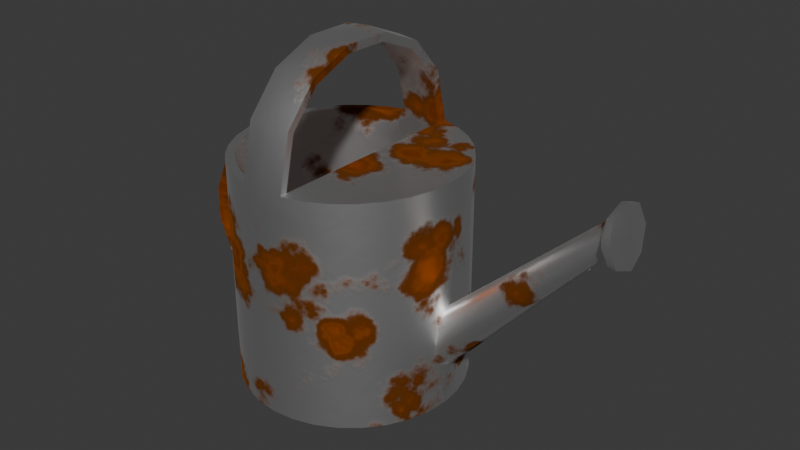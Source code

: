 # Source: Watering_Can.blend  (saved by Blender 4.2.66; exported with 4.5.12 LTS)
import bpy
from mathutils import Matrix  # noqa: F401  (used for matrix-valued properties, if any)

bpy.ops.wm.read_factory_settings(use_empty=True)
scene = bpy.context.scene
scene.name = 'Scene'

# ---- collections
col_collection = bpy.data.collections.new('Collection'); scene.collection.children.link(col_collection)

# ---- materials (node trees are filled in below, after node groups)
mat_material_001 = bpy.data.materials.new('Material.001')

# ---- material node trees
mat_material_001.use_nodes = True; mat_material_001.node_tree.nodes.clear()
_N = mat_material_001.node_tree.nodes; _L = mat_material_001.node_tree.links
n0 = _N.new('ShaderNodeBsdfPrincipled'); n0.name = 'Principled BSDF'; n0.location = (260, 283)
n0.inputs[1].default_value = 1.0
n1 = _N.new('ShaderNodeOutputMaterial'); n1.name = 'Material Output'; n1.location = (550, 283)
n2 = _N.new('ShaderNodeTexVoronoi'); n2.name = 'Voronoi Texture'; n2.location = (-630, 281)
n2.inputs[2].default_value = 1.2
n2.inputs[3].default_value = 15.0
n3 = _N.new('ShaderNodeTexCoord'); n3.name = 'Texture Coordinate'; n3.location = (-1278, 230)
n4 = _N.new('ShaderNodeValToRGB'); n4.name = 'Color Ramp'; n4.location = (-410, 343)
n4.color_ramp.interpolation = 'EASE'
while len(n4.color_ramp.elements) > 1: n4.color_ramp.elements.remove(n4.color_ramp.elements[-1])
n4.color_ramp.elements[0].position = 0.4364; n4.color_ramp.elements[0].color = (0.6721, 0.1551, 0.005304, 1.0)
_e = n4.color_ramp.elements.new(0.8227); _e.color = (0.2633, 0.08678, 0.01634, 1.0)
_e = n4.color_ramp.elements.new(1.0); _e.color = (1.0, 1.0, 1.0, 1.0)
n5 = _N.new('ShaderNodeValToRGB'); n5.name = 'Color Ramp.002'; n5.location = (-132, 242)
n5.color_ramp.interpolation = 'EASE'
while len(n5.color_ramp.elements) > 1: n5.color_ramp.elements.remove(n5.color_ramp.elements[-1])
n5.color_ramp.elements[0].position = 0.0; n5.color_ramp.elements[0].color = (0.8803, 0.8803, 0.8803, 1.0)
_e = n5.color_ramp.elements.new(0.6045); _e.color = (0.638, 0.638, 0.638, 1.0)
_e = n5.color_ramp.elements.new(0.7273); _e.color = (1.0, 1.0, 1.0, 1.0)
_e = n5.color_ramp.elements.new(1.0); _e.color = (0.4242, 0.4242, 0.4242, 1.0)
n6 = _N.new('ShaderNodeBump'); n6.name = 'Bump'; n6.location = (-120, 14)
n6.inputs[0].default_value = 0.03
n6.inputs[1].default_value = 1.0
n6.inputs[2].default_value = 1.0
n7 = _N.new('ShaderNodeTexVoronoi'); n7.name = 'Voronoi Texture.001'; n7.location = (-382, -28)
n7.inputs[2].default_value = 3.8
n7.inputs[3].default_value = 4.9
n8 = _N.new('ShaderNodeBump'); n8.name = 'Bump.001'; n8.location = (80, 21)
n8.inputs[0].default_value = 0.008333
n8.inputs[1].default_value = 1.0
n8.inputs[2].default_value = 1.0
_L.new(n0.outputs[0], n1.inputs[0])
_L.new(n3.outputs[3], n2.inputs[0])
_L.new(n2.outputs[0], n4.inputs[0])
_L.new(n5.outputs[0], n0.inputs[2])
_L.new(n2.outputs[0], n5.inputs[0])
_L.new(n8.outputs[0], n0.inputs[5])
_L.new(n5.outputs[0], n6.inputs[3])
_L.new(n3.outputs[3], n7.inputs[0])
_L.new(n6.outputs[0], n8.inputs[4])
_L.new(n7.outputs[0], n8.inputs[3])
_L.new(n4.outputs[0], n0.inputs[0])
n1.is_active_output = True

# ---- world
world_world = bpy.data.worlds.new('World'); scene.world = world_world
world_world.use_nodes = True; world_world.node_tree.nodes.clear()
_N = world_world.node_tree.nodes; _L = world_world.node_tree.links
n0 = _N.new('ShaderNodeOutputWorld'); n0.name = 'World Output'; n0.location = (300, 300)
n1 = _N.new('ShaderNodeBackground'); n1.name = 'Background'; n1.location = (10, 300)
n1.inputs[0].default_value = (0.05088, 0.05088, 0.05088, 1.0)
_L.new(n1.outputs[0], n0.inputs[0])
n0.is_active_output = True
world_world.color = (0.05088, 0.05088, 0.05088)
world_world.sun_shadow_jitter_overblur = 0.0

# ---- meshes
me_cylinder = bpy.data.meshes.new('Cylinder')
me_cylinder.from_pydata([(0.0, 1.0, -1.0), (0.0, 0.9224, 1.0), (0.1951, 0.9808, -1.0), (0.18, 0.9047, 1.0), (0.3827, 0.9239, -1.0), (0.353, 0.8522, 1.0), (0.5556, 0.8315, -1.0), (0.5125, 0.767, 1.0), (0.7071, 0.7071, -1.0), (0.6522, 0.6522, 1.0), (0.8315, 0.5556, -1.0), (0.767, 0.5125, 1.0), (0.9239, 0.3827, -1.0), (0.8522, 0.353, 1.0), (0.9808, 0.1951, -1.0), (0.9047, 0.18, 1.0), (1.0, 0.0, -1.0), (0.9224, 0.0, 1.0), (0.9808, -0.1951, -1.0), (0.9047, -0.18, 1.0), (0.9239, -0.3827, -1.0), (0.8522, -0.353, 1.0), (0.8315, -0.5556, -1.0), (0.767, -0.5125, 1.0), (0.7071, -0.7071, -1.0), (0.6522, -0.6522, 1.0), (0.5556, -0.8315, -1.0), (0.5125, -0.767, 1.0), (0.3827, -0.9239, -1.0), (0.353, -0.8522, 1.0), (0.1951, -0.9808, -1.0), (0.18, -0.9047, 1.0), (0.0, -1.0, -1.0), (0.0, -0.9224, 1.0), (-0.1951, -0.9808, -1.0), (-0.18, -0.9047, 1.0), (-0.3827, -0.9239, -1.0), (-0.353, -0.8522, 1.0), (-0.5556, -0.8315, -1.0), (-0.5125, -0.767, 1.0), (-0.7071, -0.7071, -1.0), (-0.6522, -0.6522, 1.0), (-0.8315, -0.5556, -1.0), (-0.767, -0.5125, 1.0), (-0.9239, -0.3827, -1.0), (-0.8522, -0.353, 1.0), (-0.9808, -0.1951, -1.0), (-0.9047, -0.18, 1.0), (-1.0, 0.0, -1.0), (-0.9224, 0.0, 1.0), (-0.9808, 0.1951, -1.0), (-0.9047, 0.18, 1.0), (-0.9239, 0.3827, -1.0), (-0.8522, 0.353, 1.0), (-0.8315, 0.5556, -1.0), (-0.767, 0.5125, 1.0), (-0.7071, 0.7071, -1.0), (-0.6522, 0.6522, 1.0), (-0.5556, 0.8315, -1.0), (-0.5125, 0.767, 1.0), (-0.3827, 0.9239, -1.0), (-0.353, 0.8522, 1.0), (-0.1951, 0.9808, -1.0), (-0.18, 0.9047, 1.0), (0.0, 1.0, -0.1689), (0.1951, 0.9808, -0.1689), (0.3827, 0.9239, -0.1689), (0.5556, 0.8315, -0.1689), (0.7071, 0.7071, -0.1689), (0.8315, 0.5556, -0.1689), (0.9239, 0.3827, -0.1689), (0.9906, 0.1003, -0.1654), (1.014, 7.329e-08, -0.05999), (0.9906, -0.1003, -0.1654), (0.9239, -0.3827, -0.1689), (0.8315, -0.5556, -0.1689), (0.7071, -0.7071, -0.1689), (0.5556, -0.8315, -0.1689), (0.3827, -0.9239, -0.1689), (0.1951, -0.9808, -0.1689), (0.0, -1.0, -0.1689), (-0.1951, -0.9808, -0.1689), (-0.3827, -0.9239, -0.1689), (-0.5556, -0.8315, -0.1689), (-0.7071, -0.7071, -0.1689), (-0.8315, -0.5556, -0.1689), (-0.9239, -0.3827, -0.1689), (-0.9808, -0.1951, -0.1689), (-1.0, 0.0, -0.1689), (-0.9808, 0.1951, -0.1689), (-0.9239, 0.3827, -0.1689), (-0.8315, 0.5556, -0.1689), (-0.7071, 0.7071, -0.1689), (-0.5556, 0.8315, -0.1689), (-0.3827, 0.9239, -0.1689), (-0.1951, 0.9808, -0.1689), (0.1951, 0.9808, -0.5845), (0.3827, 0.9239, -0.5845), (0.5556, 0.8315, -0.5845), (0.7071, 0.7071, -0.5845), (0.8315, 0.5556, -0.5845), (0.9239, 0.3827, -0.5845), (0.9868, 0.1162, -0.576), (1.051, 7.551e-08, -0.6015), (0.9868, -0.1162, -0.576), (0.9239, -0.3827, -0.5845), (0.8315, -0.5556, -0.5845), (0.7071, -0.7071, -0.5845), (0.5556, -0.8315, -0.5845), (0.3827, -0.9239, -0.5845), (0.1951, -0.9808, -0.5845), (0.0, -1.0, -0.5845), (-0.1951, -0.9808, -0.5845), (-0.3827, -0.9239, -0.5845), (-0.5556, -0.8315, -0.5845), (-0.7071, -0.7071, -0.5845), (-0.8315, -0.5556, -0.5845), (-0.9239, -0.3827, -0.5845), (-0.9808, -0.1951, -0.5845), (-1.0, 0.0, -0.5845), (-0.9808, 0.1951, -0.5845), (-0.9239, 0.3827, -0.5845), (-0.8315, 0.5556, -0.5845), (-0.7071, 0.7071, -0.5845), (-0.5556, 0.8315, -0.5845), (-0.3827, 0.9239, -0.5845), (-0.1951, 0.9808, -0.5845), (0.0, 1.0, -0.5845), (0.0, 1.0, -0.3767), (0.1951, 0.9808, -0.3767), (0.3827, 0.9239, -0.3767), (0.5556, 0.8315, -0.3767), (0.7071, 0.7071, -0.3767), (0.8315, 0.5556, -0.3767), (0.9239, 0.3827, -0.3767), (1.027, 0.1713, -0.3554), (1.027, -0.1713, -0.3554), (0.9239, -0.3827, -0.3767), (0.8315, -0.5556, -0.3767), (0.7071, -0.7071, -0.3767), (0.5556, -0.8315, -0.3767), (0.3827, -0.9239, -0.3767), (0.1951, -0.9808, -0.3767), (0.0, -1.0, -0.3767), (-0.1951, -0.9808, -0.3767), (-0.3827, -0.9239, -0.3767), (-0.5556, -0.8315, -0.3767), (-0.7071, -0.7071, -0.3767), (-0.8315, -0.5556, -0.3767), (-0.9239, -0.3827, -0.3767), (-0.9808, -0.1951, -0.3767), (-1.0, 0.0, -0.3767), (-0.9808, 0.1951, -0.3767), (-0.9239, 0.3827, -0.3767), (-0.8315, 0.5556, -0.3767), (-0.7071, 0.7071, -0.3767), (-0.5556, 0.8315, -0.3767), (-0.3827, 0.9239, -0.3767), (-0.1951, 0.9808, -0.3767), (2.35, 1.819e-07, 1.137), (2.357, -0.09357, 1.101), (2.357, 0.09357, 1.101), (2.372, 0.1136, 1.002), (2.387, 0.09357, 0.9036), (2.39, 1.819e-07, 0.8776), (2.372, -0.1136, 1.002), (2.387, -0.09357, 0.9036), (0.1951, 0.9808, 1.0), (0.0, 1.0, 1.0), (0.3827, 0.9239, 1.0), (0.5556, 0.8315, 1.0), (0.7071, 0.7071, 1.0), (0.8315, 0.5556, 1.0), (0.9239, 0.3827, 1.0), (0.9808, 0.1951, 1.0), (1.0, 0.0, 1.0), (0.9808, -0.1951, 1.0), (0.9239, -0.3827, 1.0), (0.8315, -0.5556, 1.0), (0.7071, -0.7071, 1.0), (0.5556, -0.8315, 1.0), (0.3827, -0.9239, 1.0), (0.1951, -0.9808, 1.0), (0.0, -1.0, 1.0), (-0.1951, -0.9808, 1.0), (-0.3827, -0.9239, 1.0), (-0.5556, -0.8315, 1.0), (-0.7071, -0.7071, 1.0), (-0.8315, -0.5556, 1.0), (-0.9239, -0.3827, 1.0), (-0.9808, -0.1951, 1.0), (-1.0, 0.0, 1.0), (-0.9808, 0.1951, 1.0), (-0.9239, 0.3827, 1.0), (-0.8315, 0.5556, 1.0), (-0.7071, 0.7071, 1.0), (-0.5556, 0.8315, 1.0), (-0.3827, 0.9239, 1.0), (-0.1951, 0.9808, 1.0), (2.429, 1.844e-07, 1.296), (2.422, -0.1722, 1.226), (2.422, 0.1722, 1.226), (2.447, 0.2516, 1.045), (2.474, 0.1722, 0.8634), (2.501, 1.844e-07, 0.7986), (2.447, -0.2516, 1.045), (2.474, -0.1722, 0.8634), (0.0, 0.9224, -0.9), (0.18, 0.9047, -0.9), (0.353, 0.8522, -0.9), (0.5125, 0.767, -0.9), (0.6522, 0.6522, -0.9), (0.767, 0.5125, -0.9), (0.8522, 0.353, -0.9), (0.9047, 0.18, -0.9), (0.9224, 0.0, -0.9), (0.9047, -0.18, -0.9), (0.8522, -0.353, -0.9), (0.767, -0.5125, -0.9), (0.6522, -0.6522, -0.9), (0.5125, -0.767, -0.9), (0.353, -0.8522, -0.9), (0.18, -0.9047, -0.9), (0.0, -0.9224, -0.9), (-0.18, -0.9047, -0.9), (-0.353, -0.8522, -0.9), (-0.5125, -0.767, -0.9), (-0.6522, -0.6522, -0.9), (-0.767, -0.5125, -0.9), (-0.8522, -0.353, -0.9), (-0.9047, -0.18, -0.9), (-0.9224, 0.0, -0.9), (-0.9047, 0.18, -0.9), (-0.8522, 0.353, -0.9), (-0.767, 0.5125, -0.9), (-0.6522, 0.6522, -0.9), (-0.5125, 0.767, -0.9), (-0.353, 0.8522, -0.9), (-0.18, 0.9047, -0.9), (0.0, 0.8893, 1.488), (0.0, 0.6026, 1.816), (0.0, 0.212, 1.98), (0.0, -0.212, 1.98), (0.0, -0.6026, 1.816), (0.0, -0.8893, 1.488), (-0.1951, 0.8722, 1.479), (-0.1951, 0.5913, 1.801), (-0.1951, 0.2083, 1.961), (-0.1951, -0.2083, 1.961), (-0.1951, -0.5913, 1.801), (-0.1951, -0.8722, 1.479), (-0.18, 0.8044, 1.445), (-0.18, 0.5469, 1.739), (-0.18, 0.1933, 1.886), (-0.18, -0.1933, 1.886), (-0.18, -0.5469, 1.739), (-0.18, -0.8044, 1.445), (0.0, 0.8202, 1.453), (0.0, 0.5572, 1.753), (0.0, 0.1968, 1.904), (0.0, -0.1968, 1.904), (0.0, -0.5572, 1.753), (0.0, -0.8202, 1.453), (0.18, 0.8044, 1.445), (0.18, 0.5469, 1.739), (0.18, 0.1933, 1.886), (0.18, -0.1933, 1.886), (0.18, -0.5469, 1.739), (0.18, -0.8044, 1.445), (0.1951, -0.8722, 1.479), (0.1951, -0.5913, 1.801), (0.1951, -0.2083, 1.961), (0.1951, 0.2083, 1.961), (0.1951, 0.5913, 1.801), (0.1951, 0.8722, 1.479), (0.353, 0.8522, 0.907), (0.18, 0.9047, 0.907), (0.5125, 0.767, 0.907), (0.6522, 0.6522, 0.907), (0.767, 0.5125, 0.907), (0.8522, 0.353, 0.907), (0.9047, 0.18, 0.907), (0.9224, 0.0, 0.907), (0.9047, -0.18, 0.907), (0.8522, -0.353, 0.907), (0.767, -0.5125, 0.907), (0.6522, -0.6522, 0.907), (0.5125, -0.767, 0.907), (0.353, -0.8522, 0.907), (0.18, -0.9047, 0.907), (2.487, -0.009959, 1.31), (2.48, -0.1822, 1.241), (2.48, 0.1623, 1.241), (2.505, 0.2416, 1.059), (2.533, 0.1623, 0.8777), (2.551, -0.009959, 1.072), (2.559, -0.009959, 0.8129), (2.505, -0.2616, 1.059), (2.533, -0.1822, 0.8777), (0.0, 1.0, 0.6706), (0.1951, 0.9808, 0.6706), (0.3827, 0.9239, 0.6706), (0.5556, 0.8315, 0.6706), (0.7071, 0.7071, 0.6706), (0.8315, 0.5556, 0.6706), (0.9239, 0.3827, 0.6706), (0.9835, 0.1684, 0.6716), (1.004, 2.066e-08, 0.7013), (0.9835, -0.1684, 0.6716), (0.9239, -0.3827, 0.6706), (0.8315, -0.5556, 0.6706), (0.7071, -0.7071, 0.6706), (0.5556, -0.8315, 0.6706), (0.3827, -0.9239, 0.6706), (0.1951, -0.9808, 0.6706), (0.0, -1.0, 0.6706), (-0.1951, -0.9808, 0.6706), (-0.3827, -0.9239, 0.6706), (-0.5556, -0.8315, 0.6706), (-0.7071, -0.7071, 0.6706), (-0.8315, -0.5556, 0.6706), (-0.9239, -0.3827, 0.6706), (-0.9808, -0.1951, 0.6706), (-1.0, 0.0, 0.6706), (-0.9808, 0.1951, 0.6706), (-0.9239, 0.3827, 0.6706), (-0.8315, 0.5556, 0.6706), (-0.7071, 0.7071, 0.6706), (-0.5556, 0.8315, 0.6706), (-0.3827, 0.9239, 0.6706), (-0.1951, 0.9808, 0.6706), (0.0, 1.0, 0.8353), (0.1951, 0.9808, 0.8353), (0.3827, 0.9239, 0.8353), (0.5556, 0.8315, 0.8353), (0.7071, 0.7071, 0.8353), (0.8315, 0.5556, 0.8353), (0.9239, 0.3827, 0.8353), (0.9822, 0.1817, 0.8358), (1.002, 1.033e-08, 0.8506), (0.9822, -0.1817, 0.8358), (0.9239, -0.3827, 0.8353), (0.8315, -0.5556, 0.8353), (0.7071, -0.7071, 0.8353), (0.5556, -0.8315, 0.8353), (0.3827, -0.9239, 0.8353), (0.1951, -0.9808, 0.8353), (0.0, -1.0, 0.8353), (-0.1951, -0.9808, 0.8353), (-0.3827, -0.9239, 0.8353), (-0.5556, -0.8315, 0.8353), (-0.7071, -0.7071, 0.8353), (-0.8315, -0.5556, 0.8353), (-0.9239, -0.3827, 0.8353), (-0.9808, -0.1951, 0.8353), (-1.0, 0.0, 0.8353), (-0.9808, 0.1951, 0.8353), (-0.9239, 0.3827, 0.8353), (-0.8315, 0.5556, 0.8353), (-0.7071, 0.7071, 0.8353), (-0.5556, 0.8315, 0.8353), (-0.3827, 0.9239, 0.8353), (-0.1951, 0.9808, 0.8353), (-0.98, -0.08149, 0.7014), (-0.98, 0.08149, 0.7014), (-0.9526, -0.1113, 0.7981), (-0.9526, 0.1113, 0.7981), (-0.98, 0.08149, -0.5322), (-0.98, -0.08149, -0.5322), (-0.9526, 0.1113, -0.6289), (-0.9526, -0.1113, -0.6289), (-1.138, 0.08303, 0.629), (-1.335, 0.08409, 0.4564), (-1.436, 0.08573, 0.2169), (-1.436, 0.08573, -0.04769), (-1.335, 0.08409, -0.2873), (-1.138, 0.08303, -0.4599), (-1.177, 0.1159, 0.7165), (-1.414, 0.1143, 0.5122), (-1.532, 0.1119, 0.2356), (-1.532, 0.1119, -0.06649), (-1.414, 0.1143, -0.343), (-1.177, 0.1159, -0.5473), (-1.177, -0.1159, 0.7165), (-1.414, -0.1143, 0.5122), (-1.532, -0.1119, 0.2356), (-1.532, -0.1119, -0.06649), (-1.414, -0.1143, -0.343), (-1.177, -0.1159, -0.5473), (-1.138, -0.08303, -0.4599), (-1.335, -0.08409, -0.2873), (-1.436, -0.08573, -0.04769), (-1.436, -0.08573, 0.2169), (-1.335, -0.08409, 0.4564), (-1.138, -0.08303, 0.629)], [], [(331, 168, 167, 332), (332, 167, 169, 333), (333, 169, 170, 334), (334, 170, 171, 335), (335, 171, 172, 336), (336, 172, 173, 337), (337, 173, 174, 338), (338, 174, 175, 339), (339, 175, 176, 340), (340, 176, 177, 341), (341, 177, 178, 342), (342, 178, 179, 343), (343, 179, 180, 344), (344, 180, 181, 345), (345, 181, 182, 346), (346, 182, 183, 347), (347, 183, 184, 348), (348, 184, 185, 349), (349, 185, 186, 350), (350, 186, 187, 351), (351, 187, 188, 352), (352, 188, 189, 353), (353, 189, 190, 354), (354, 190, 191, 355), (355, 191, 192, 356), (356, 192, 193, 357), (357, 193, 194, 358), (358, 194, 195, 359), (359, 195, 196, 360), (360, 196, 197, 361), (361, 197, 198, 362), (362, 198, 168, 331), (0, 2, 4, 6, 8, 10, 12, 14, 16, 18, 20, 22, 24, 26, 28, 30, 32, 34, 36, 38, 40, 42, 44, 46, 48, 50, 52, 54, 56, 58, 60, 62), (158, 95, 64, 128), (157, 94, 95, 158), (156, 93, 94, 157), (155, 92, 93, 156), (154, 91, 92, 155), (153, 90, 91, 154), (152, 89, 90, 153), (151, 88, 89, 152), (150, 87, 88, 151), (149, 86, 87, 150), (148, 85, 86, 149), (147, 84, 85, 148), (146, 83, 84, 147), (145, 82, 83, 146), (144, 81, 82, 145), (143, 80, 81, 144), (142, 79, 80, 143), (141, 78, 79, 142), (140, 77, 78, 141), (139, 76, 77, 140), (138, 75, 76, 139), (137, 74, 75, 138), (136, 73, 74, 137), (72, 73, 160, 159), (102, 135, 162, 163), (134, 70, 71, 135), (133, 69, 70, 134), (132, 68, 69, 133), (131, 67, 68, 132), (130, 66, 67, 131), (129, 65, 66, 130), (128, 64, 65, 129), (0, 127, 96, 2), (2, 96, 97, 4), (4, 97, 98, 6), (6, 98, 99, 8), (8, 99, 100, 10), (10, 100, 101, 12), (12, 101, 102, 14), (14, 102, 103, 16), (16, 103, 104, 18), (18, 104, 105, 20), (20, 105, 106, 22), (22, 106, 107, 24), (24, 107, 108, 26), (26, 108, 109, 28), (28, 109, 110, 30), (30, 110, 111, 32), (32, 111, 112, 34), (34, 112, 113, 36), (36, 113, 114, 38), (38, 114, 115, 40), (40, 115, 116, 42), (42, 116, 117, 44), (44, 117, 118, 46), (46, 118, 119, 48), (48, 119, 120, 50), (50, 120, 121, 52), (52, 121, 122, 54), (54, 122, 123, 56), (56, 123, 124, 58), (58, 124, 125, 60), (60, 125, 126, 62), (62, 126, 127, 0), (127, 128, 129, 96), (96, 129, 130, 97), (97, 130, 131, 98), (98, 131, 132, 99), (99, 132, 133, 100), (100, 133, 134, 101), (101, 134, 135, 102), (103, 102, 163, 164), (136, 104, 166, 165), (104, 136, 137, 105), (105, 137, 138, 106), (106, 138, 139, 107), (107, 139, 140, 108), (108, 140, 141, 109), (109, 141, 142, 110), (110, 142, 143, 111), (111, 143, 144, 112), (112, 144, 145, 113), (113, 145, 146, 114), (114, 146, 147, 115), (115, 147, 148, 116), (116, 148, 149, 117), (117, 149, 150, 118), (118, 150, 151, 119), (119, 151, 152, 120), (120, 152, 153, 121), (121, 153, 154, 122), (122, 154, 155, 123), (123, 155, 156, 124), (124, 156, 157, 125), (125, 157, 158, 126), (126, 158, 128, 127), (159, 160, 200, 199), (163, 162, 202, 203), (165, 166, 206, 205), (166, 164, 204, 206), (73, 136, 165, 160), (104, 103, 164, 166), (135, 71, 161, 162), (71, 72, 159, 161), (35, 184, 250, 256), (3, 5, 169, 167), (5, 7, 170, 169), (7, 9, 171, 170), (9, 11, 172, 171), (11, 13, 173, 172), (13, 15, 174, 173), (15, 17, 175, 174), (17, 19, 176, 175), (19, 21, 177, 176), (21, 23, 178, 177), (23, 25, 179, 178), (25, 27, 180, 179), (27, 29, 181, 180), (29, 31, 182, 181), (33, 35, 256, 262), (31, 33, 262, 268), (35, 37, 185, 184), (37, 39, 186, 185), (39, 41, 187, 186), (41, 43, 188, 187), (43, 45, 189, 188), (45, 47, 190, 189), (47, 49, 191, 190), (49, 51, 192, 191), (51, 53, 193, 192), (53, 55, 194, 193), (55, 57, 195, 194), (57, 59, 196, 195), (59, 61, 197, 196), (61, 63, 198, 197), (182, 31, 268, 269), (205, 206, 298, 297), (206, 204, 296, 298), (201, 199, 290, 292), (204, 203, 294, 296), (160, 165, 205, 200), (162, 161, 201, 202), (164, 163, 203, 204), (161, 159, 199, 201), (7, 5, 209, 210), (61, 59, 236, 237), (35, 33, 223, 224), (9, 7, 210, 211), (63, 61, 237, 238), (37, 35, 224, 225), (11, 9, 211, 212), (1, 63, 238, 207), (39, 37, 225, 226), (13, 11, 212, 213), (41, 39, 226, 227), (15, 13, 213, 214), (43, 41, 227, 228), (17, 15, 214, 215), (45, 43, 228, 229), (19, 17, 215, 216), (47, 45, 229, 230), (21, 19, 216, 217), (49, 47, 230, 231), (23, 21, 217, 218), (51, 49, 231, 232), (25, 23, 218, 219), (53, 51, 232, 233), (27, 25, 219, 220), (55, 53, 233, 234), (29, 27, 220, 221), (3, 1, 207, 208), (57, 55, 234, 235), (31, 29, 221, 222), (5, 3, 208, 209), (59, 57, 235, 236), (33, 31, 222, 223), (184, 183, 244, 250), (183, 182, 269, 244), (250, 244, 243, 249), (249, 243, 242, 248), (248, 242, 241, 247), (247, 241, 240, 246), (246, 240, 239, 245), (245, 239, 168, 198), (256, 250, 249, 255), (255, 249, 248, 254), (254, 248, 247, 253), (253, 247, 246, 252), (252, 246, 245, 251), (251, 245, 198, 63), (262, 256, 255, 261), (261, 255, 254, 260), (260, 254, 253, 259), (259, 253, 252, 258), (258, 252, 251, 257), (257, 251, 63, 1), (268, 262, 261, 267), (267, 261, 260, 266), (266, 260, 259, 265), (265, 259, 258, 264), (264, 258, 257, 263), (263, 257, 1, 3), (269, 268, 267, 270), (270, 267, 266, 271), (271, 266, 265, 272), (272, 265, 264, 273), (273, 264, 263, 274), (274, 263, 3, 167), (244, 269, 270, 243), (243, 270, 271, 242), (242, 271, 272, 241), (241, 272, 273, 240), (240, 273, 274, 239), (239, 274, 167, 168), (275, 277, 278, 279, 280, 281, 282, 283, 284, 285, 286, 287, 288, 289, 276), (31, 3, 276, 289), (7, 5, 3, 31, 29, 27, 25, 23, 21, 19, 17, 15, 13, 11, 9), (295, 290, 291, 297), (293, 292, 290, 295), (294, 293, 295, 296), (296, 295, 297, 298), (203, 202, 293, 294), (199, 200, 291, 290), (200, 205, 297, 291), (202, 201, 292, 293), (95, 330, 299, 64), (94, 329, 330, 95), (93, 328, 329, 94), (92, 327, 328, 93), (91, 326, 327, 92), (90, 325, 326, 91), (89, 324, 325, 90), (88, 323, 324, 89), (87, 322, 323, 88), (86, 321, 322, 87), (85, 320, 321, 86), (84, 319, 320, 85), (83, 318, 319, 84), (82, 317, 318, 83), (81, 316, 317, 82), (80, 315, 316, 81), (79, 314, 315, 80), (78, 313, 314, 79), (77, 312, 313, 78), (76, 311, 312, 77), (75, 310, 311, 76), (74, 309, 310, 75), (73, 308, 309, 74), (72, 307, 308, 73), (71, 306, 307, 72), (70, 305, 306, 71), (69, 304, 305, 70), (68, 303, 304, 69), (67, 302, 303, 68), (66, 301, 302, 67), (65, 300, 301, 66), (64, 299, 300, 65), (330, 362, 331, 299), (329, 361, 362, 330), (328, 360, 361, 329), (327, 359, 360, 328), (326, 358, 359, 327), (325, 357, 358, 326), (324, 356, 357, 325), (323, 355, 356, 324), (322, 354, 355, 323), (321, 353, 354, 322), (320, 352, 353, 321), (319, 351, 352, 320), (318, 350, 351, 319), (317, 349, 350, 318), (316, 348, 349, 317), (315, 347, 348, 316), (314, 346, 347, 315), (313, 345, 346, 314), (312, 344, 345, 313), (311, 343, 344, 312), (310, 342, 343, 311), (309, 341, 342, 310), (308, 340, 341, 309), (307, 339, 340, 308), (306, 338, 339, 307), (305, 337, 338, 306), (304, 336, 337, 305), (303, 335, 336, 304), (302, 334, 335, 303), (301, 333, 334, 302), (300, 332, 333, 301), (299, 331, 332, 300), (368, 389, 388, 370), (370, 388, 382, 369), (369, 382, 376, 367), (367, 376, 389, 368), (382, 381, 375, 376), (381, 380, 374, 375), (380, 379, 373, 374), (379, 378, 372, 373), (378, 377, 371, 372), (377, 366, 364, 371), (388, 387, 381, 382), (387, 386, 380, 381), (386, 385, 379, 380), (385, 384, 378, 379), (384, 383, 377, 378), (383, 365, 366, 377), (389, 390, 387, 388), (390, 391, 386, 387), (391, 392, 385, 386), (392, 393, 384, 385), (393, 394, 383, 384), (394, 363, 365, 383), (376, 375, 390, 389), (375, 374, 391, 390), (374, 373, 392, 391), (373, 372, 393, 392), (372, 371, 394, 393), (371, 364, 363, 394), (208, 207, 238, 237, 236, 235, 234, 233, 232, 231, 230, 229, 228, 227, 226, 225, 224, 223, 222, 221, 220, 219, 218, 217, 216, 215, 214, 213, 212, 211, 210, 209)])
me_cylinder.polygons.foreach_set('use_smooth', [True] * 351)
_k = set([(0, 2), (0, 62), (2, 4), (3, 5), (3, 31), (3, 167), (3, 263), (3, 276), (4, 6), (5, 7), (6, 8), (7, 9), (8, 10), (9, 11), (10, 12), (11, 13), (12, 14), (13, 15), (14, 16), (15, 17), (16, 18), (17, 19), (18, 20), (19, 21), (20, 22), (21, 23), (22, 24), (23, 25), (24, 26), (25, 27), (26, 28), (27, 29), (28, 30), (29, 31), (30, 32), (31, 182), (31, 268), (31, 289), (32, 34), (34, 36), (35, 37), (35, 184), (35, 256), (36, 38), (37, 39), (38, 40), (39, 41), (40, 42), (41, 43), (42, 44), (43, 45), (44, 46), (45, 47), (46, 48), (47, 49), (48, 50), (49, 51), (50, 52), (51, 53), (52, 54), (53, 55), (54, 56), (55, 57), (56, 58), (57, 59), (58, 60), (59, 61), (60, 62), (61, 63), (63, 198), (63, 251), (71, 72), (71, 135), (72, 73), (73, 136), (102, 103), (102, 135), (103, 104), (104, 136), (159, 160), (159, 161), (160, 165), (161, 162), (162, 163), (163, 164), (164, 166), (165, 166), (167, 169), (167, 274), (169, 170), (170, 171), (171, 172), (172, 173), (173, 174), (174, 175), (175, 176), (176, 177), (177, 178), (178, 179), (179, 180), (180, 181), (181, 182), (182, 269), (184, 185), (184, 250), (185, 186), (186, 187), (187, 188), (188, 189), (189, 190), (190, 191), (191, 192), (192, 193), (193, 194), (194, 195), (195, 196), (196, 197), (197, 198), (198, 245), (199, 200), (199, 201), (200, 205), (201, 202), (202, 203), (203, 204), (204, 206), (205, 206), (207, 208), (207, 238), (208, 209), (209, 210), (210, 211), (211, 212), (212, 213), (213, 214), (214, 215), (215, 216), (216, 217), (217, 218), (218, 219), (219, 220), (220, 221), (221, 222), (222, 223), (223, 224), (224, 225), (225, 226), (226, 227), (227, 228), (228, 229), (229, 230), (230, 231), (231, 232), (232, 233), (233, 234), (234, 235), (235, 236), (236, 237), (237, 238), (245, 246), (246, 247), (247, 248), (248, 249), (249, 250), (251, 252), (252, 253), (253, 254), (254, 255), (255, 256), (263, 264), (264, 265), (265, 266), (266, 267), (267, 268), (269, 270), (270, 271), (271, 272), (272, 273), (273, 274), (276, 289), (290, 291), (290, 292), (291, 297), (292, 293), (293, 294), (294, 296), (296, 298), (297, 298), (363, 394), (364, 371), (365, 383), (366, 377), (367, 376), (368, 389), (369, 382), (370, 388), (371, 372), (372, 373), (373, 374), (374, 375), (375, 376), (377, 378), (378, 379), (379, 380), (380, 381), (381, 382), (383, 384), (384, 385), (385, 386), (386, 387), (387, 388), (389, 390), (390, 391), (391, 392), (392, 393), (393, 394)])
me_cylinder.attributes.new('sharp_edge', 'BOOLEAN', 'EDGE').data.foreach_set('value', [ (min(e.vertices), max(e.vertices)) in _k for e in me_cylinder.edges])
_uv = me_cylinder.uv_layers.new(name='UVMap')
_uv.uv.foreach_set('vector', [0.9825, 0.9642, 0.9825, 0.9833, 0.9523, 0.9833, 0.9523, 0.9642, 0.9523, 0.9642, 0.9523, 0.9833, 0.922, 0.9833, 0.922, 0.9642, 0.922, 0.9642, 0.922, 0.9833, 0.8915, 0.9833, 0.8915, 0.9642, 0.8915, 0.9642, 0.8915, 0.9833, 0.8608, 0.9833, 0.8608, 0.9642, 0.8608, 0.9642, 0.8608, 0.9833, 0.8301, 0.9833, 0.8301, 0.9642, 0.8301, 0.9642, 0.8301, 0.9833, 0.7993, 0.9833, 0.7993, 0.9642, 0.7993, 0.9642, 0.7993, 0.9833, 0.7684, 0.9833, 0.7663, 0.9642, 0.7663, 0.9642, 0.7684, 0.9833, 0.7374, 0.9833, 0.7374, 0.966, 0.7374, 0.966, 0.7374, 0.9833, 0.7065, 0.9833, 0.7086, 0.9642, 0.7086, 0.9642, 0.7065, 0.9833, 0.6756, 0.9833, 0.6756, 0.9642, 0.6756, 0.9642, 0.6756, 0.9833, 0.6448, 0.9833, 0.6448, 0.9642, 0.6448, 0.9642, 0.6448, 0.9833, 0.614, 0.9833, 0.614, 0.9642, 0.614, 0.9642, 0.614, 0.9833, 0.5834, 0.9833, 0.5834, 0.9642, 0.5834, 0.9642, 0.5834, 0.9833, 0.5529, 0.9833, 0.5529, 0.9642, 0.5529, 0.9642, 0.5529, 0.9833, 0.5226, 0.9833, 0.5226, 0.9642, 0.5226, 0.9642, 0.5226, 0.9833, 0.4924, 0.9833, 0.4924, 0.9642, 0.4924, 0.9642, 0.4924, 0.9833, 0.4623, 0.9833, 0.4623, 0.9642, 0.4623, 0.9642, 0.4623, 0.9833, 0.4324, 0.9833, 0.4324, 0.9642, 0.4324, 0.9642, 0.4324, 0.9833, 0.4026, 0.9833, 0.4026, 0.9642, 0.4026, 0.9642, 0.4026, 0.9833, 0.3729, 0.9833, 0.3729, 0.9642, 0.3729, 0.9642, 0.3729, 0.9833, 0.3434, 0.9833, 0.3434, 0.9642, 0.3434, 0.9642, 0.3434, 0.9833, 0.3139, 0.9833, 0.3139, 0.9642, 0.3139, 0.9642, 0.3139, 0.9833, 0.2844, 0.9833, 0.2844, 0.9642, 0.2844, 0.9642, 0.2844, 0.9833, 0.255, 0.9833, 0.255, 0.9642, 0.255, 0.9642, 0.255, 0.9833, 0.2256, 0.9833, 0.2256, 0.9642, 0.2256, 0.9642, 0.2256, 0.9833, 0.1962, 0.9833, 0.1962, 0.9642, 0.1962, 0.9642, 0.1962, 0.9833, 0.1667, 0.9833, 0.1667, 0.9642, 0.1667, 0.9642, 0.1667, 0.9833, 0.1371, 0.9833, 0.1371, 0.9642, 0.1371, 0.9642, 0.1371, 0.9833, 0.1075, 0.9833, 0.1075, 0.9642, 0.1075, 0.9642, 0.1075, 0.9833, 0.07768, 0.9833, 0.07768, 0.9642, 0.07768, 0.9642, 0.07768, 0.9833, 0.04777, 0.9833, 0.04777, 0.9642, 0.04777, 0.9642, 0.04777, 0.9833, 0.01771, 0.9833, 0.01771, 0.9642, 0.6421, 0.3308, 0.6206, 0.2987, 0.6058, 0.263, 0.5983, 0.2251, 0.5983, 0.1865, 0.6058, 0.1487, 0.6206, 0.113, 0.6421, 0.08092, 0.6694, 0.05362, 0.7015, 0.03217, 0.7371, 0.0174, 0.775, 0.009872, 0.8136, 0.009872, 0.8514, 0.0174, 0.8871, 0.03217, 0.9192, 0.05362, 0.9465, 0.08092, 0.9679, 0.113, 0.9827, 0.1487, 0.9902, 0.1865, 0.9902, 0.2251, 0.9827, 0.263, 0.9679, 0.2987, 0.9465, 0.3308, 0.9192, 0.3581, 0.8871, 0.3795, 0.8514, 0.3943, 0.8136, 0.4018, 0.775, 0.4018, 0.7371, 0.3943, 0.7015, 0.3795, 0.6694, 0.3581, 0.04777, 0.8235, 0.04777, 0.8476, 0.01771, 0.8476, 0.01771, 0.8235, 0.07768, 0.8235, 0.07768, 0.8476, 0.04777, 0.8476, 0.04777, 0.8235, 0.1075, 0.8235, 0.1075, 0.8476, 0.07768, 0.8476, 0.07768, 0.8235, 0.1371, 0.8235, 0.1371, 0.8476, 0.1075, 0.8476, 0.1075, 0.8235, 0.1667, 0.8235, 0.1667, 0.8476, 0.1371, 0.8476, 0.1371, 0.8235, 0.1962, 0.8235, 0.1962, 0.8476, 0.1667, 0.8476, 0.1667, 0.8235, 0.2256, 0.8235, 0.2256, 0.8476, 0.1962, 0.8476, 0.1962, 0.8235, 0.255, 0.8235, 0.255, 0.8476, 0.2256, 0.8476, 0.2256, 0.8235, 0.2844, 0.8235, 0.2844, 0.8476, 0.255, 0.8476, 0.255, 0.8235, 0.3139, 0.8235, 0.3139, 0.8476, 0.2844, 0.8476, 0.2844, 0.8235, 0.3434, 0.8235, 0.3434, 0.8476, 0.3139, 0.8476, 0.3139, 0.8235, 0.3729, 0.8235, 0.3729, 0.8476, 0.3434, 0.8476, 0.3434, 0.8235, 0.4026, 0.8235, 0.4026, 0.8476, 0.3729, 0.8476, 0.3729, 0.8235, 0.4324, 0.8235, 0.4324, 0.8476, 0.4026, 0.8476, 0.4026, 0.8235, 0.4623, 0.8235, 0.4623, 0.8476, 0.4324, 0.8476, 0.4324, 0.8235, 0.4924, 0.8235, 0.4924, 0.8476, 0.4623, 0.8476, 0.4623, 0.8235, 0.5226, 0.8235, 0.5226, 0.8476, 0.4924, 0.8476, 0.4924, 0.8235, 0.5529, 0.8235, 0.5529, 0.8476, 0.5226, 0.8476, 0.5226, 0.8235, 0.5834, 0.8235, 0.5834, 0.8476, 0.5529, 0.8476, 0.5529, 0.8235, 0.614, 0.8235, 0.614, 0.8476, 0.5834, 0.8476, 0.5834, 0.8235, 0.6448, 0.8235, 0.6448, 0.8476, 0.614, 0.8476, 0.614, 0.8235, 0.6756, 0.8235, 0.6756, 0.8476, 0.6448, 0.8476, 0.6448, 0.8235, 0.7114, 0.8259, 0.7215, 0.848, 0.6756, 0.8476, 0.6756, 0.8235, 0.5267, 0.3864, 0.5055, 0.3864, 0.5086, 0.01644, 0.5297, 0.01644, 0.413, 0.3864, 0.3879, 0.3864, 0.3917, 0.01644, 0.4167, 0.01644, 0.7993, 0.8235, 0.7993, 0.8476, 0.7533, 0.848, 0.7634, 0.8259, 0.8301, 0.8235, 0.8301, 0.8476, 0.7993, 0.8476, 0.7993, 0.8235, 0.8608, 0.8235, 0.8608, 0.8476, 0.8301, 0.8476, 0.8301, 0.8235, 0.8915, 0.8235, 0.8915, 0.8476, 0.8608, 0.8476, 0.8608, 0.8235, 0.922, 0.8235, 0.922, 0.8476, 0.8915, 0.8476, 0.8915, 0.8235, 0.9523, 0.8235, 0.9523, 0.8476, 0.922, 0.8476, 0.922, 0.8235, 0.9825, 0.8235, 0.9825, 0.8476, 0.9523, 0.8476, 0.9523, 0.8235, 0.9825, 0.7511, 0.9825, 0.7993, 0.9523, 0.7993, 0.9523, 0.7511, 0.9523, 0.7511, 0.9523, 0.7993, 0.922, 0.7993, 0.922, 0.7511, 0.922, 0.7511, 0.922, 0.7993, 0.8915, 0.7993, 0.8915, 0.7511, 0.8915, 0.7511, 0.8915, 0.7993, 0.8608, 0.7993, 0.8608, 0.7511, 0.8608, 0.7511, 0.8608, 0.7993, 0.8301, 0.7993, 0.8301, 0.7511, 0.8301, 0.7511, 0.8301, 0.7993, 0.7993, 0.7993, 0.7993, 0.7511, 0.7993, 0.7511, 0.7993, 0.7993, 0.7559, 0.8003, 0.7684, 0.7511, 0.7684, 0.7511, 0.7559, 0.8003, 0.7374, 0.7974, 0.7374, 0.7511, 0.7374, 0.7511, 0.7374, 0.7974, 0.719, 0.8003, 0.7065, 0.7511, 0.7065, 0.7511, 0.719, 0.8003, 0.6756, 0.7993, 0.6756, 0.7511, 0.6756, 0.7511, 0.6756, 0.7993, 0.6448, 0.7993, 0.6448, 0.7511, 0.6448, 0.7511, 0.6448, 0.7993, 0.614, 0.7993, 0.614, 0.7511, 0.614, 0.7511, 0.614, 0.7993, 0.5834, 0.7993, 0.5834, 0.7511, 0.5834, 0.7511, 0.5834, 0.7993, 0.5529, 0.7993, 0.5529, 0.7511, 0.5529, 0.7511, 0.5529, 0.7993, 0.5226, 0.7993, 0.5226, 0.7511, 0.5226, 0.7511, 0.5226, 0.7993, 0.4924, 0.7993, 0.4924, 0.7511, 0.4924, 0.7511, 0.4924, 0.7993, 0.4623, 0.7993, 0.4623, 0.7511, 0.4623, 0.7511, 0.4623, 0.7993, 0.4324, 0.7993, 0.4324, 0.7511, 0.4324, 0.7511, 0.4324, 0.7993, 0.4026, 0.7993, 0.4026, 0.7511, 0.4026, 0.7511, 0.4026, 0.7993, 0.3729, 0.7993, 0.3729, 0.7511, 0.3729, 0.7511, 0.3729, 0.7993, 0.3434, 0.7993, 0.3434, 0.7511, 0.3434, 0.7511, 0.3434, 0.7993, 0.3139, 0.7993, 0.3139, 0.7511, 0.3139, 0.7511, 0.3139, 0.7993, 0.2844, 0.7993, 0.2844, 0.7511, 0.2844, 0.7511, 0.2844, 0.7993, 0.255, 0.7993, 0.255, 0.7511, 0.255, 0.7511, 0.255, 0.7993, 0.2256, 0.7993, 0.2256, 0.7511, 0.2256, 0.7511, 0.2256, 0.7993, 0.1962, 0.7993, 0.1962, 0.7511, 0.1962, 0.7511, 0.1962, 0.7993, 0.1667, 0.7993, 0.1667, 0.7511, 0.1667, 0.7511, 0.1667, 0.7993, 0.1371, 0.7993, 0.1371, 0.7511, 0.1371, 0.7511, 0.1371, 0.7993, 0.1075, 0.7993, 0.1075, 0.7511, 0.1075, 0.7511, 0.1075, 0.7993, 0.07768, 0.7993, 0.07768, 0.7511, 0.07768, 0.7511, 0.07768, 0.7993, 0.04777, 0.7993, 0.04777, 0.7511, 0.04777, 0.7511, 0.04777, 0.7993, 0.01771, 0.7993, 0.01771, 0.7511, 0.9825, 0.7993, 0.9825, 0.8235, 0.9523, 0.8235, 0.9523, 0.7993, 0.9523, 0.7993, 0.9523, 0.8235, 0.922, 0.8235, 0.922, 0.7993, 0.922, 0.7993, 0.922, 0.8235, 0.8915, 0.8235, 0.8915, 0.7993, 0.8915, 0.7993, 0.8915, 0.8235, 0.8608, 0.8235, 0.8608, 0.7993, 0.8608, 0.7993, 0.8608, 0.8235, 0.8301, 0.8235, 0.8301, 0.7993, 0.8301, 0.7993, 0.8301, 0.8235, 0.7993, 0.8235, 0.7993, 0.7993, 0.7993, 0.7993, 0.7993, 0.8235, 0.7634, 0.8259, 0.7559, 0.8003, 0.4342, 0.3864, 0.413, 0.3864, 0.4167, 0.01644, 0.4378, 0.01644, 0.4805, 0.3864, 0.4554, 0.3864, 0.4589, 0.01644, 0.4839, 0.01644, 0.719, 0.8003, 0.7114, 0.8259, 0.6756, 0.8235, 0.6756, 0.7993, 0.6756, 0.7993, 0.6756, 0.8235, 0.6448, 0.8235, 0.6448, 0.7993, 0.6448, 0.7993, 0.6448, 0.8235, 0.614, 0.8235, 0.614, 0.7993, 0.614, 0.7993, 0.614, 0.8235, 0.5834, 0.8235, 0.5834, 0.7993, 0.5834, 0.7993, 0.5834, 0.8235, 0.5529, 0.8235, 0.5529, 0.7993, 0.5529, 0.7993, 0.5529, 0.8235, 0.5226, 0.8235, 0.5226, 0.7993, 0.5226, 0.7993, 0.5226, 0.8235, 0.4924, 0.8235, 0.4924, 0.7993, 0.4924, 0.7993, 0.4924, 0.8235, 0.4623, 0.8235, 0.4623, 0.7993, 0.4623, 0.7993, 0.4623, 0.8235, 0.4324, 0.8235, 0.4324, 0.7993, 0.4324, 0.7993, 0.4324, 0.8235, 0.4026, 0.8235, 0.4026, 0.7993, 0.4026, 0.7993, 0.4026, 0.8235, 0.3729, 0.8235, 0.3729, 0.7993, 0.3729, 0.7993, 0.3729, 0.8235, 0.3434, 0.8235, 0.3434, 0.7993, 0.3434, 0.7993, 0.3434, 0.8235, 0.3139, 0.8235, 0.3139, 0.7993, 0.3139, 0.7993, 0.3139, 0.8235, 0.2844, 0.8235, 0.2844, 0.7993, 0.2844, 0.7993, 0.2844, 0.8235, 0.255, 0.8235, 0.255, 0.7993, 0.255, 0.7993, 0.255, 0.8235, 0.2256, 0.8235, 0.2256, 0.7993, 0.2256, 0.7993, 0.2256, 0.8235, 0.1962, 0.8235, 0.1962, 0.7993, 0.1962, 0.7993, 0.1962, 0.8235, 0.1667, 0.8235, 0.1667, 0.7993, 0.1667, 0.7993, 0.1667, 0.8235, 0.1371, 0.8235, 0.1371, 0.7993, 0.1371, 0.7993, 0.1371, 0.8235, 0.1075, 0.8235, 0.1075, 0.7993, 0.1075, 0.7993, 0.1075, 0.8235, 0.07768, 0.8235, 0.07768, 0.7993, 0.07768, 0.7993, 0.07768, 0.8235, 0.04777, 0.8235, 0.04777, 0.7993, 0.04777, 0.7993, 0.04777, 0.8235, 0.01771, 0.8235, 0.01771, 0.7993, 0.7029, 0.4841, 0.7463, 0.4841, 0.7463, 0.4616, 0.7029, 0.4616, 0.9354, 0.4841, 0.9869, 0.4841, 0.9869, 0.4616, 0.9354, 0.4616, 0.7973, 0.4841, 0.8487, 0.4841, 0.8487, 0.4616, 0.7973, 0.4616, 0.8487, 0.4841, 0.8921, 0.4841, 0.8921, 0.4616, 0.8487, 0.4616, 0.5055, 0.3864, 0.4805, 0.3864, 0.4839, 0.01644, 0.5086, 0.01644, 0.4554, 0.3864, 0.4342, 0.3864, 0.4378, 0.01644, 0.4589, 0.01644, 0.5728, 0.3864, 0.5479, 0.3864, 0.5508, 0.01644, 0.5756, 0.01644, 0.5479, 0.3864, 0.5267, 0.3864, 0.5297, 0.01644, 0.5508, 0.01644, 0.8334, 0.5687, 0.8334, 0.5581, 0.7039, 0.5581, 0.7039, 0.5687, 0.3775, 0.07897, 0.3514, 0.07897, 0.3514, 0.1285, 0.3775, 0.1285, 0.3514, 0.07897, 0.3253, 0.07897, 0.3253, 0.1285, 0.3514, 0.1285, 0.3253, 0.07897, 0.2993, 0.07897, 0.2993, 0.1285, 0.3253, 0.1285, 0.2993, 0.07897, 0.2732, 0.07897, 0.2732, 0.1285, 0.2993, 0.1285, 0.2732, 0.07897, 0.2472, 0.07897, 0.2472, 0.1285, 0.2732, 0.1285, 0.2472, 0.07897, 0.2169, 0.07897, 0.2169, 0.1285, 0.2472, 0.1285, 0.2169, 0.07897, 0.1938, 0.07897, 0.1938, 0.1285, 0.2169, 0.1285, 0.1938, 0.07897, 0.1707, 0.07897, 0.1707, 0.1285, 0.1938, 0.1285, 0.1707, 0.07897, 0.1404, 0.07897, 0.1404, 0.1285, 0.1707, 0.1285, 0.1404, 0.07897, 0.1144, 0.07897, 0.1144, 0.1285, 0.1404, 0.1285, 0.1144, 0.07897, 0.08829, 0.07897, 0.08829, 0.1285, 0.1144, 0.1285, 0.08829, 0.07897, 0.06223, 0.07897, 0.06223, 0.1285, 0.08829, 0.1285, 0.06223, 0.07897, 0.03617, 0.07897, 0.03617, 0.1285, 0.06223, 0.1285, 0.03617, 0.07897, 0.01011, 0.07897, 0.01011, 0.1285, 0.03617, 0.1285, 0.8334, 0.5932, 0.8334, 0.5687, 0.7039, 0.5687, 0.7039, 0.5932, 0.8334, 0.6177, 0.8334, 0.5932, 0.7039, 0.5932, 0.7039, 0.6177, 0.3738, 0.01869, 0.3478, 0.01869, 0.3478, 0.06795, 0.3738, 0.06795, 0.3478, 0.01869, 0.3219, 0.01869, 0.3219, 0.06795, 0.3478, 0.06795, 0.3219, 0.01869, 0.2959, 0.01869, 0.2959, 0.06795, 0.3219, 0.06795, 0.2959, 0.01869, 0.27, 0.01869, 0.27, 0.06795, 0.2959, 0.06795, 0.27, 0.01869, 0.2441, 0.01869, 0.2441, 0.06795, 0.27, 0.06795, 0.2441, 0.01869, 0.2181, 0.01869, 0.2181, 0.06795, 0.2441, 0.06795, 0.2181, 0.01869, 0.1922, 0.01869, 0.1922, 0.06795, 0.2181, 0.06795, 0.1922, 0.01869, 0.1662, 0.01869, 0.1662, 0.06795, 0.1922, 0.06795, 0.1662, 0.01869, 0.1403, 0.01869, 0.1403, 0.06795, 0.1662, 0.06795, 0.1403, 0.01869, 0.1144, 0.01869, 0.1144, 0.06795, 0.1403, 0.06795, 0.1144, 0.01869, 0.08841, 0.01869, 0.08841, 0.06795, 0.1144, 0.06795, 0.08841, 0.01869, 0.06247, 0.01869, 0.06247, 0.06795, 0.08841, 0.06795, 0.06247, 0.01869, 0.03653, 0.01869, 0.03653, 0.06795, 0.06247, 0.06795, 0.03653, 0.01869, 0.01059, 0.01869, 0.01059, 0.06795, 0.03653, 0.06795, 0.8334, 0.6282, 0.8334, 0.6177, 0.7039, 0.6177, 0.7039, 0.6282, 0.705, 0.4218, 0.7554, 0.4218, 0.7551, 0.4451, 0.7048, 0.4451, 0.7554, 0.4218, 0.7979, 0.4218, 0.7976, 0.4451, 0.7551, 0.4451, 0.9407, 0.4218, 0.9832, 0.4218, 0.9829, 0.4451, 0.9404, 0.4451, 0.7979, 0.4218, 0.8404, 0.4218, 0.8401, 0.4451, 0.7976, 0.4451, 0.7463, 0.4841, 0.7973, 0.4841, 0.7973, 0.4616, 0.7463, 0.4616, 0.6086, 0.4841, 0.6596, 0.4841, 0.6596, 0.4616, 0.6086, 0.4616, 0.8921, 0.4841, 0.9354, 0.4841, 0.9354, 0.4616, 0.8921, 0.4616, 0.6596, 0.4841, 0.7029, 0.4841, 0.7029, 0.4616, 0.6596, 0.4616, 0.6773, 0.6478, 0.7064, 0.6479, 0.7064, 0.7383, 0.6773, 0.7381, 0.8246, 0.6485, 0.8556, 0.6487, 0.8556, 0.739, 0.8246, 0.7389, 0.2701, 0.6457, 0.2992, 0.6459, 0.2992, 0.7362, 0.2701, 0.7361, 0.6482, 0.6476, 0.6773, 0.6478, 0.6773, 0.7381, 0.6482, 0.738, 0.7936, 0.6484, 0.8246, 0.6485, 0.8246, 0.7389, 0.7936, 0.7387, 0.2391, 0.6456, 0.2701, 0.6457, 0.2701, 0.7361, 0.2391, 0.7359, 0.6191, 0.6475, 0.6482, 0.6476, 0.6482, 0.738, 0.6191, 0.7378, 0.7645, 0.6482, 0.7936, 0.6484, 0.7936, 0.7387, 0.7645, 0.7386, 0.2081, 0.6454, 0.2391, 0.6456, 0.2391, 0.7359, 0.2081, 0.7358, 0.59, 0.6473, 0.6191, 0.6475, 0.6191, 0.7378, 0.59, 0.7377, 0.1771, 0.6453, 0.2081, 0.6454, 0.2081, 0.7358, 0.1771, 0.7356, 0.5609, 0.6472, 0.59, 0.6473, 0.59, 0.7377, 0.5609, 0.7376, 0.1461, 0.6451, 0.1771, 0.6453, 0.1771, 0.7356, 0.1461, 0.7354, 0.5318, 0.6471, 0.5609, 0.6472, 0.5609, 0.7376, 0.5318, 0.7374, 0.1151, 0.6449, 0.1461, 0.6451, 0.1461, 0.7354, 0.1151, 0.7353, 0.5028, 0.6469, 0.5318, 0.6471, 0.5318, 0.7374, 0.5028, 0.7373, 0.08413, 0.6448, 0.1151, 0.6449, 0.1151, 0.7353, 0.08413, 0.7351, 0.4737, 0.6468, 0.5028, 0.6469, 0.5028, 0.7373, 0.4737, 0.7371, 0.05314, 0.6446, 0.08413, 0.6448, 0.08413, 0.7351, 0.05314, 0.735, 0.4446, 0.6466, 0.4737, 0.6468, 0.4737, 0.7371, 0.4446, 0.737, 0.02215, 0.6445, 0.05314, 0.6446, 0.05314, 0.735, 0.02215, 0.7348, 0.4155, 0.6465, 0.4446, 0.6466, 0.4446, 0.737, 0.4155, 0.7368, 0.9486, 0.6492, 0.9796, 0.6493, 0.9796, 0.7397, 0.9486, 0.7395, 0.3864, 0.6463, 0.4155, 0.6465, 0.4155, 0.7368, 0.3864, 0.7367, 0.9176, 0.649, 0.9486, 0.6492, 0.9486, 0.7395, 0.9176, 0.7394, 0.3573, 0.6462, 0.3864, 0.6463, 0.3864, 0.7367, 0.3573, 0.7365, 0.7354, 0.6481, 0.7645, 0.6482, 0.7645, 0.7386, 0.7354, 0.7384, 0.8866, 0.6489, 0.9176, 0.649, 0.9176, 0.7394, 0.8866, 0.7392, 0.3282, 0.646, 0.3573, 0.6462, 0.3573, 0.7365, 0.3282, 0.7364, 0.7064, 0.6479, 0.7354, 0.6481, 0.7354, 0.7384, 0.7064, 0.7383, 0.8556, 0.6487, 0.8866, 0.6489, 0.8866, 0.7392, 0.8556, 0.739, 0.2992, 0.6459, 0.3282, 0.646, 0.3282, 0.7364, 0.2992, 0.7362, 0.8334, 0.5581, 0.8334, 0.5316, 0.7039, 0.5316, 0.7039, 0.5581, 0.8334, 0.5316, 0.8334, 0.505, 0.7039, 0.505, 0.7039, 0.5316, 0.7039, 0.5581, 0.7039, 0.5316, 0.5921, 0.5316, 0.5921, 0.5581, 0.5921, 0.5581, 0.5921, 0.5316, 0.483, 0.5316, 0.483, 0.5581, 0.483, 0.5581, 0.483, 0.5316, 0.3732, 0.5316, 0.3732, 0.5581, 0.3732, 0.5581, 0.3732, 0.5316, 0.2641, 0.5316, 0.2641, 0.5581, 0.2641, 0.5581, 0.2641, 0.5316, 0.1523, 0.5316, 0.1523, 0.5581, 0.1523, 0.5581, 0.1523, 0.5316, 0.02283, 0.5316, 0.02283, 0.5581, 0.7039, 0.5687, 0.7039, 0.5581, 0.5921, 0.5581, 0.5921, 0.5687, 0.5921, 0.5687, 0.5921, 0.5581, 0.483, 0.5581, 0.483, 0.5687, 0.483, 0.5687, 0.483, 0.5581, 0.3732, 0.5581, 0.3732, 0.5687, 0.3732, 0.5687, 0.3732, 0.5581, 0.2641, 0.5581, 0.2641, 0.5687, 0.2641, 0.5687, 0.2641, 0.5581, 0.1523, 0.5581, 0.1523, 0.5687, 0.1523, 0.5687, 0.1523, 0.5581, 0.02283, 0.5581, 0.02283, 0.5687, 0.7039, 0.5932, 0.7039, 0.5687, 0.5921, 0.5687, 0.5921, 0.5932, 0.5921, 0.5932, 0.5921, 0.5687, 0.483, 0.5687, 0.483, 0.5932, 0.483, 0.5932, 0.483, 0.5687, 0.3732, 0.5687, 0.3732, 0.5932, 0.3732, 0.5932, 0.3732, 0.5687, 0.2641, 0.5687, 0.2641, 0.5932, 0.2641, 0.5932, 0.2641, 0.5687, 0.1523, 0.5687, 0.1523, 0.5932, 0.1523, 0.5932, 0.1523, 0.5687, 0.02283, 0.5687, 0.02283, 0.5932, 0.7039, 0.6177, 0.7039, 0.5932, 0.5921, 0.5932, 0.5921, 0.6177, 0.5921, 0.6177, 0.5921, 0.5932, 0.483, 0.5932, 0.483, 0.6177, 0.483, 0.6177, 0.483, 0.5932, 0.3732, 0.5932, 0.3732, 0.6177, 0.3732, 0.6177, 0.3732, 0.5932, 0.2641, 0.5932, 0.2641, 0.6177, 0.2641, 0.6177, 0.2641, 0.5932, 0.1523, 0.5932, 0.1523, 0.6177, 0.1523, 0.6177, 0.1523, 0.5932, 0.02283, 0.5932, 0.02283, 0.6177, 0.7039, 0.6282, 0.7039, 0.6177, 0.5921, 0.6177, 0.5921, 0.6282, 0.5921, 0.6282, 0.5921, 0.6177, 0.483, 0.6177, 0.483, 0.6282, 0.483, 0.6282, 0.483, 0.6177, 0.3732, 0.6177, 0.3732, 0.6282, 0.3732, 0.6282, 0.3732, 0.6177, 0.2641, 0.6177, 0.2641, 0.6282, 0.2641, 0.6282, 0.2641, 0.6177, 0.1523, 0.6177, 0.1523, 0.6282, 0.1523, 0.6282, 0.1523, 0.6177, 0.02283, 0.6177, 0.02283, 0.6282, 0.7039, 0.5316, 0.7039, 0.505, 0.5921, 0.505, 0.5921, 0.5316, 0.5921, 0.5316, 0.5921, 0.505, 0.483, 0.505, 0.483, 0.5316, 0.483, 0.5316, 0.483, 0.505, 0.3732, 0.505, 0.3732, 0.5316, 0.3732, 0.5316, 0.3732, 0.505, 0.2641, 0.505, 0.2641, 0.5316, 0.2641, 0.5316, 0.2641, 0.505, 0.1523, 0.505, 0.1523, 0.5316, 0.1523, 0.5316, 0.1523, 0.505, 0.02283, 0.505, 0.02283, 0.5316, 0.3681, 0.2103, 0.3508, 0.2427, 0.3275, 0.2711, 0.2991, 0.2944, 0.2667, 0.3117, 0.2315, 0.3224, 0.1949, 0.326, 0.1584, 0.3224, 0.1232, 0.3117, 0.0908, 0.2944, 0.0624, 0.2711, 0.03909, 0.2427, 0.02177, 0.2103, 0.01111, 0.1751, 0.3788, 0.1751, 0.00889, 0.1397, 0.3779, 0.1397, 0.3779, 0.1652, 0.008798, 0.1652, 0.03871, 0.2417, 0.02139, 0.2093, 0.01073, 0.1741, 0.3784, 0.1741, 0.3677, 0.2093, 0.3504, 0.2417, 0.3271, 0.2701, 0.2987, 0.2934, 0.2663, 0.3107, 0.2311, 0.3214, 0.1945, 0.325, 0.158, 0.3214, 0.1228, 0.3107, 0.09042, 0.2934, 0.06202, 0.2701, 0.9112, 0.5601, 0.9392, 0.5002, 0.9759, 0.5349, 0.9759, 0.5888, 0.8497, 0.5404, 0.8894, 0.5018, 0.9392, 0.5002, 0.9112, 0.5601, 0.8497, 0.5942, 0.8497, 0.5404, 0.9112, 0.5601, 0.8847, 0.6268, 0.8847, 0.6268, 0.9112, 0.5601, 0.9759, 0.5888, 0.9361, 0.6274, 0.8404, 0.4218, 0.8907, 0.4218, 0.8905, 0.4451, 0.8401, 0.4451, 0.6125, 0.4218, 0.655, 0.4218, 0.6548, 0.4451, 0.6123, 0.4451, 0.655, 0.4218, 0.705, 0.4218, 0.7048, 0.4451, 0.6548, 0.4451, 0.8907, 0.4218, 0.9407, 0.4218, 0.9404, 0.4451, 0.8905, 0.4451, 0.04777, 0.8476, 0.04777, 0.945, 0.01771, 0.945, 0.01771, 0.8476, 0.07768, 0.8476, 0.07768, 0.945, 0.04777, 0.945, 0.04777, 0.8476, 0.1075, 0.8476, 0.1075, 0.945, 0.07768, 0.945, 0.07768, 0.8476, 0.1371, 0.8476, 0.1371, 0.945, 0.1075, 0.945, 0.1075, 0.8476, 0.1667, 0.8476, 0.1667, 0.945, 0.1371, 0.945, 0.1371, 0.8476, 0.1962, 0.8476, 0.1962, 0.945, 0.1667, 0.945, 0.1667, 0.8476, 0.2256, 0.8476, 0.2256, 0.945, 0.1962, 0.945, 0.1962, 0.8476, 0.255, 0.8476, 0.255, 0.945, 0.2256, 0.945, 0.2256, 0.8476, 0.2844, 0.8476, 0.2844, 0.945, 0.255, 0.945, 0.255, 0.8476, 0.3139, 0.8476, 0.3139, 0.945, 0.2844, 0.945, 0.2844, 0.8476, 0.3434, 0.8476, 0.3434, 0.945, 0.3139, 0.945, 0.3139, 0.8476, 0.3729, 0.8476, 0.3729, 0.945, 0.3434, 0.945, 0.3434, 0.8476, 0.4026, 0.8476, 0.4026, 0.945, 0.3729, 0.945, 0.3729, 0.8476, 0.4324, 0.8476, 0.4324, 0.945, 0.4026, 0.945, 0.4026, 0.8476, 0.4623, 0.8476, 0.4623, 0.945, 0.4324, 0.945, 0.4324, 0.8476, 0.4924, 0.8476, 0.4924, 0.945, 0.4623, 0.945, 0.4623, 0.8476, 0.5226, 0.8476, 0.5226, 0.945, 0.4924, 0.945, 0.4924, 0.8476, 0.5529, 0.8476, 0.5529, 0.945, 0.5226, 0.945, 0.5226, 0.8476, 0.5834, 0.8476, 0.5834, 0.945, 0.5529, 0.945, 0.5529, 0.8476, 0.614, 0.8476, 0.614, 0.945, 0.5834, 0.945, 0.5834, 0.8476, 0.6448, 0.8476, 0.6448, 0.945, 0.614, 0.945, 0.614, 0.8476, 0.6756, 0.8476, 0.6756, 0.945, 0.6448, 0.945, 0.6448, 0.8476, 0.7215, 0.848, 0.7107, 0.9452, 0.6756, 0.945, 0.6756, 0.8476, 0.7374, 0.8602, 0.7374, 0.9486, 0.7107, 0.9452, 0.7215, 0.848, 0.7533, 0.848, 0.7641, 0.9452, 0.7374, 0.9486, 0.7374, 0.8602, 0.7993, 0.8476, 0.7993, 0.945, 0.7641, 0.9452, 0.7533, 0.848, 0.8301, 0.8476, 0.8301, 0.945, 0.7993, 0.945, 0.7993, 0.8476, 0.8608, 0.8476, 0.8608, 0.945, 0.8301, 0.945, 0.8301, 0.8476, 0.8915, 0.8476, 0.8915, 0.945, 0.8608, 0.945, 0.8608, 0.8476, 0.922, 0.8476, 0.922, 0.945, 0.8915, 0.945, 0.8915, 0.8476, 0.9523, 0.8476, 0.9523, 0.945, 0.922, 0.945, 0.922, 0.8476, 0.9825, 0.8476, 0.9825, 0.945, 0.9523, 0.945, 0.9523, 0.8476, 0.04777, 0.945, 0.04777, 0.9642, 0.01771, 0.9642, 0.01771, 0.945, 0.07768, 0.945, 0.07768, 0.9642, 0.04777, 0.9642, 0.04777, 0.945, 0.1075, 0.945, 0.1075, 0.9642, 0.07768, 0.9642, 0.07768, 0.945, 0.1371, 0.945, 0.1371, 0.9642, 0.1075, 0.9642, 0.1075, 0.945, 0.1667, 0.945, 0.1667, 0.9642, 0.1371, 0.9642, 0.1371, 0.945, 0.1962, 0.945, 0.1962, 0.9642, 0.1667, 0.9642, 0.1667, 0.945, 0.2256, 0.945, 0.2256, 0.9642, 0.1962, 0.9642, 0.1962, 0.945, 0.255, 0.945, 0.255, 0.9642, 0.2256, 0.9642, 0.2256, 0.945, 0.2844, 0.945, 0.2844, 0.9642, 0.255, 0.9642, 0.255, 0.945, 0.3139, 0.945, 0.3139, 0.9642, 0.2844, 0.9642, 0.2844, 0.945, 0.3434, 0.945, 0.3434, 0.9642, 0.3139, 0.9642, 0.3139, 0.945, 0.3729, 0.945, 0.3729, 0.9642, 0.3434, 0.9642, 0.3434, 0.945, 0.4026, 0.945, 0.4026, 0.9642, 0.3729, 0.9642, 0.3729, 0.945, 0.4324, 0.945, 0.4324, 0.9642, 0.4026, 0.9642, 0.4026, 0.945, 0.4623, 0.945, 0.4623, 0.9642, 0.4324, 0.9642, 0.4324, 0.945, 0.4924, 0.945, 0.4924, 0.9642, 0.4623, 0.9642, 0.4623, 0.945, 0.5226, 0.945, 0.5226, 0.9642, 0.4924, 0.9642, 0.4924, 0.945, 0.5529, 0.945, 0.5529, 0.9642, 0.5226, 0.9642, 0.5226, 0.945, 0.5834, 0.945, 0.5834, 0.9642, 0.5529, 0.9642, 0.5529, 0.945, 0.614, 0.945, 0.614, 0.9642, 0.5834, 0.9642, 0.5834, 0.945, 0.6448, 0.945, 0.6448, 0.9642, 0.614, 0.9642, 0.614, 0.945, 0.6756, 0.945, 0.6756, 0.9642, 0.6448, 0.9642, 0.6448, 0.945, 0.7107, 0.9452, 0.7086, 0.9642, 0.6756, 0.9642, 0.6756, 0.945, 0.7374, 0.9486, 0.7374, 0.966, 0.7086, 0.9642, 0.7107, 0.9452, 0.7641, 0.9452, 0.7663, 0.9642, 0.7374, 0.966, 0.7374, 0.9486, 0.7993, 0.945, 0.7993, 0.9642, 0.7663, 0.9642, 0.7641, 0.9452, 0.8301, 0.945, 0.8301, 0.9642, 0.7993, 0.9642, 0.7993, 0.945, 0.8608, 0.945, 0.8608, 0.9642, 0.8301, 0.9642, 0.8301, 0.945, 0.8915, 0.945, 0.8915, 0.9642, 0.8608, 0.9642, 0.8608, 0.945, 0.922, 0.945, 0.922, 0.9642, 0.8915, 0.9642, 0.8915, 0.945, 0.9523, 0.945, 0.9523, 0.9642, 0.922, 0.9642, 0.922, 0.945, 0.9825, 0.945, 0.9825, 0.9642, 0.9523, 0.9642, 0.9523, 0.945, 0.02312, 0.4528, 0.08764, 0.4528, 0.08747, 0.4384, 0.02295, 0.4384, 0.02295, 0.4384, 0.08747, 0.4384, 0.08709, 0.4065, 0.02257, 0.4065, 0.02357, 0.4907, 0.08809, 0.4907, 0.08792, 0.4763, 0.0234, 0.4763, 0.0234, 0.4763, 0.08792, 0.4763, 0.08764, 0.4528, 0.02312, 0.4528, 0.08809, 0.4907, 0.1783, 0.4907, 0.1781, 0.4763, 0.08792, 0.4763, 0.1783, 0.4907, 0.2661, 0.4907, 0.266, 0.4763, 0.1781, 0.4763, 0.2661, 0.4907, 0.3549, 0.4907, 0.3547, 0.4763, 0.266, 0.4763, 0.3549, 0.4907, 0.4427, 0.4907, 0.4426, 0.4763, 0.3547, 0.4763, 0.4427, 0.4907, 0.5329, 0.4907, 0.5328, 0.4763, 0.4426, 0.4763, 0.5329, 0.4907, 0.5975, 0.4907, 0.5973, 0.4763, 0.5328, 0.4763, 0.08747, 0.4384, 0.1777, 0.4384, 0.1773, 0.4065, 0.08709, 0.4065, 0.1777, 0.4384, 0.2655, 0.4384, 0.2651, 0.4065, 0.1773, 0.4065, 0.2655, 0.4384, 0.3543, 0.4384, 0.3539, 0.4065, 0.2651, 0.4065, 0.3543, 0.4384, 0.4421, 0.4384, 0.4417, 0.4065, 0.3539, 0.4065, 0.4421, 0.4384, 0.5323, 0.4384, 0.5319, 0.4065, 0.4417, 0.4065, 0.5323, 0.4384, 0.5968, 0.4384, 0.5965, 0.4065, 0.5319, 0.4065, 0.08764, 0.4528, 0.1778, 0.4528, 0.1777, 0.4384, 0.08747, 0.4384, 0.1778, 0.4528, 0.2657, 0.4528, 0.2655, 0.4384, 0.1777, 0.4384, 0.2657, 0.4528, 0.3545, 0.4528, 0.3543, 0.4384, 0.2655, 0.4384, 0.3545, 0.4528, 0.4423, 0.4528, 0.4421, 0.4384, 0.3543, 0.4384, 0.4423, 0.4528, 0.5325, 0.4528, 0.5323, 0.4384, 0.4421, 0.4384, 0.5325, 0.4528, 0.597, 0.4528, 0.5968, 0.4384, 0.5323, 0.4384, 0.08792, 0.4763, 0.1781, 0.4763, 0.1778, 0.4528, 0.08764, 0.4528, 0.1781, 0.4763, 0.266, 0.4763, 0.2657, 0.4528, 0.1778, 0.4528, 0.266, 0.4763, 0.3547, 0.4763, 0.3545, 0.4528, 0.2657, 0.4528, 0.3547, 0.4763, 0.4426, 0.4763, 0.4423, 0.4528, 0.3545, 0.4528, 0.4426, 0.4763, 0.5328, 0.4763, 0.5325, 0.4528, 0.4423, 0.4528, 0.5328, 0.4763, 0.5973, 0.4763, 0.597, 0.4528, 0.5325, 0.4528, 0.7371, 0.3937, 0.7017, 0.379, 0.6698, 0.3577, 0.6427, 0.3306, 0.6214, 0.2987, 0.6067, 0.2632, 0.5992, 0.2256, 0.5992, 0.1873, 0.6067, 0.1496, 0.6214, 0.1142, 0.6427, 0.0823, 0.6698, 0.05517, 0.7017, 0.03386, 0.7371, 0.01918, 0.7748, 0.0117, 0.8131, 0.0117, 0.8507, 0.01918, 0.8862, 0.03386, 0.9181, 0.05517, 0.9452, 0.0823, 0.9665, 0.1142, 0.9812, 0.1496, 0.9887, 0.1873, 0.9887, 0.2256, 0.9812, 0.2632, 0.9665, 0.2987, 0.9452, 0.3306, 0.9181, 0.3577, 0.8862, 0.379, 0.8507, 0.3937, 0.8131, 0.4012, 0.7748, 0.4012])
me_cylinder.materials.append(mat_material_001)
me_cylinder.update()

# ---- objects
ob_cylinder = bpy.data.objects.new('Cylinder', me_cylinder)

# ---- transforms, parenting, visibility, modifiers, constraints
ob_cylinder.location = (0.0, 0.0, 0.0)

# ---- collection membership
col_collection.objects.link(ob_cylinder)

# ---- scene / render settings (as saved in the file)
scene.frame_start = 1; scene.frame_end = 250; scene.frame_set(1)
scene.render.engine = 'BLENDER_EEVEE_NEXT'
bpy.context.view_layer.update()

# ---- added for rendering (the .blend has no active camera and no usable light): camera, sun
cam_auto = bpy.data.cameras.new('AutoCamera')
cam_auto.lens = 50.0
cam_auto.sensor_width = 36.0
cam_auto.clip_end = 1000.0
ob_auto_camera = bpy.data.objects.new('AutoCamera', cam_auto)
scene.collection.objects.link(ob_auto_camera)
ob_auto_camera.location = (5.54862, -6.04216, 4.51793)
ob_auto_camera.rotation_euler = (1.09748, -7.21219e-08, 0.694738)
scene.camera = ob_auto_camera
light_auto_sun = bpy.data.lights.new('AutoSun', 'SUN')
light_auto_sun.energy = 3.0
light_auto_sun.angle = 0.0523599
ob_auto_sun = bpy.data.objects.new('AutoSun', light_auto_sun)
scene.collection.objects.link(ob_auto_sun)
ob_auto_sun.rotation_euler = (0.872665, 0.174533, 0.523599)
bpy.context.view_layer.update()

